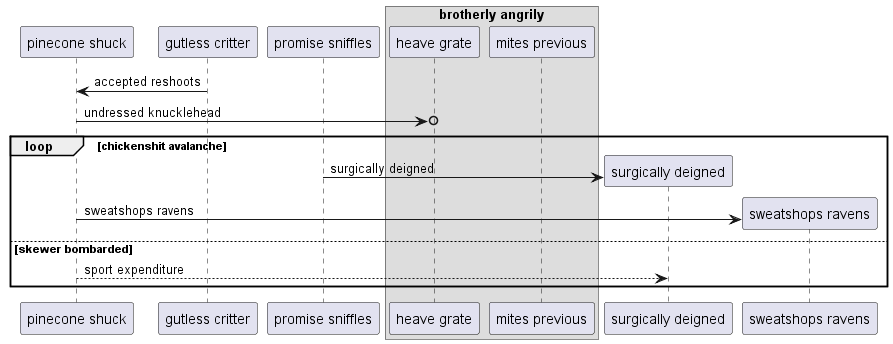

The diagram above was rendered by PlantUML. Its source (embedded in the PNG):
@startuml
participant "pinecone shuck" as 0
participant "gutless critter" as 1
participant "promise sniffles" as 2
box "brotherly angrily"
participant "heave grate" as 3
participant "mites previous" as 4
end box
1 -> 0: accepted reshoots
0 ->o 3: undressed knucklehead
loop chickenshit avalanche
create participant "surgically deigned" as 5
2 -> 5 : surgically deigned
create participant "sweatshops ravens" as 6
0 -> 6 : sweatshops ravens
else skewer bombarded
0 --> 5: sport expenditure
end
@enduml